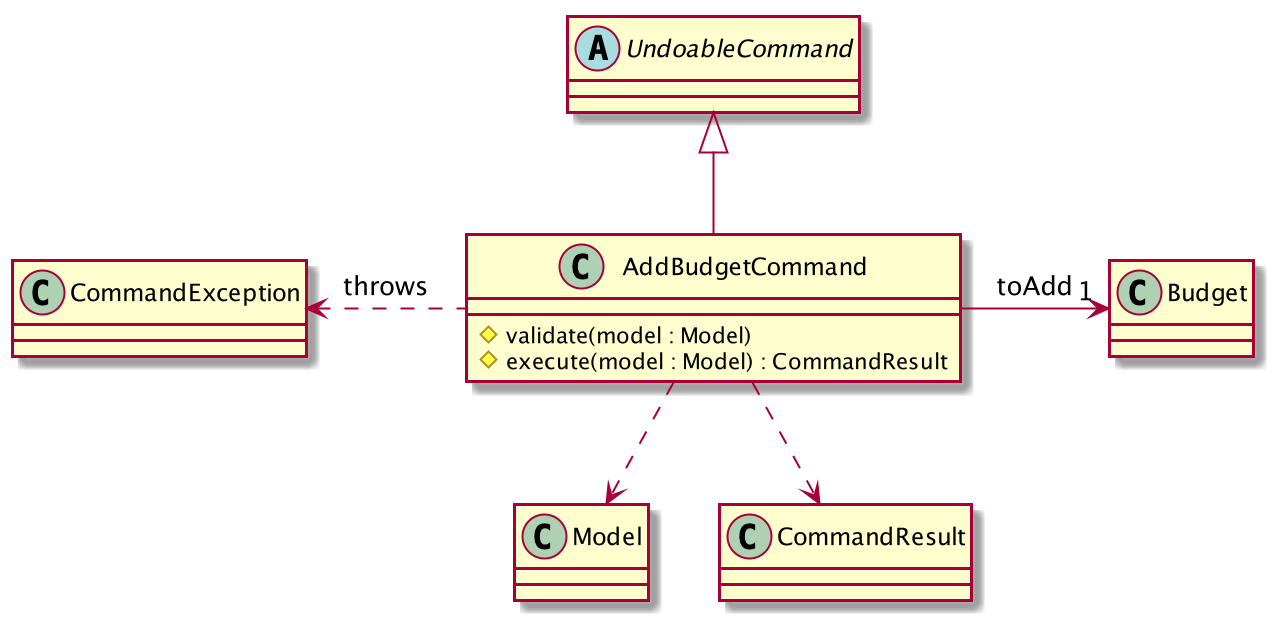

The diagram above was rendered by PlantUML. Its source (embedded in the PNG):
@startuml

class AddBudgetCommand {
#validate(model : Model)
#execute(model : Model) : CommandResult
}

abstract class UndoableCommand

AddBudgetCommand -up-|> UndoableCommand
AddBudgetCommand -right-> "1" Budget: toAdd
AddBudgetCommand ..> Model
AddBudgetCommand ..> CommandResult
AddBudgetCommand .left.> CommandException: throws

@enduml